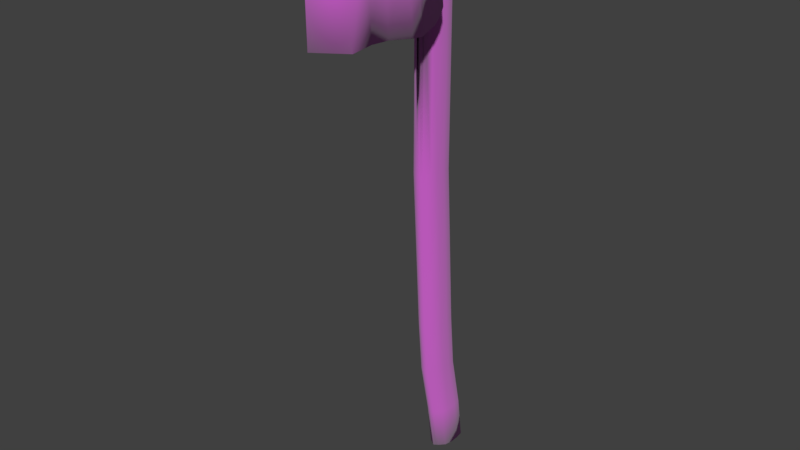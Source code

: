 # Source: New_Axe.blend  (saved by Blender 2.77.0; exported with 4.5.12 LTS)
import bpy
from mathutils import Matrix  # noqa: F401  (used for matrix-valued properties, if any)

bpy.ops.wm.read_factory_settings(use_empty=True)
scene = bpy.context.scene
scene.name = 'Scene'

# ---- collections
col_collection_1 = bpy.data.collections.new('Collection 1'); scene.collection.children.link(col_collection_1)

# ---- images (referenced by path relative to the original .blend; pixels are not part of the script)
import os
ASSET_DIR = os.environ.get("B2B_ASSET_DIR", "")  # directory of the original .blend (textures are referenced by path, not embedded)
HERE = os.path.dirname(os.path.abspath(__file__))  # packed textures are extracted next to this script under _unpacked/

def load_image(name, relpath, width, height, colorspace="sRGB"):
    """Load a texture the original file referenced (path relative to the .blend, or extracted next to this script)."""
    p = next((c for c in (os.path.join(HERE, relpath), os.path.join(ASSET_DIR, relpath)) if relpath and os.path.exists(c)), "")
    if p:
        img = bpy.data.images.load(p, check_existing=True)
        img.name = name
    else:  # same state as the original file: an image datablock whose file is absent (Cycles renders it pink)
        img = bpy.data.images.new(name, width, height)
        img.source = "FILE"
        img.filepath = "//" + (relpath or name)
    img.colorspace_settings.name = colorspace
    return img
img_stone_rock_sand_00065_l_jpg_001 = load_image('stone_rock_sand_00065_l.jpg.001', 'stone_rock_sand_00065_l.jpg', 1024, 1024, 'sRGB')
img_rock_bump_png = load_image('Rock_Bump.png', 'Rock_Bump.png', 1024, 1024, 'Non-Color')

# ---- materials (node trees are filled in below, after node groups)
mat_stone = bpy.data.materials.new('Stone')
mat_stone.alpha_threshold = 0.0
mat_stone.preview_render_type = 'FLAT'
mat_stone.roughness = 0.5

# ---- material node trees
mat_stone.use_nodes = True; mat_stone.node_tree.nodes.clear()
_N = mat_stone.node_tree.nodes; _L = mat_stone.node_tree.links
n0 = _N.new('ShaderNodeOutputMaterial'); n0.name = 'Material Output'; n0.location = (460, 300)
n1 = _N.new('ShaderNodeBsdfDiffuse'); n1.name = 'Diffuse BSDF'; n1.location = (10, 300)
n2 = _N.new('ShaderNodeMixShader'); n2.name = 'Mix Shader'; n2.location = (240, 295)
n3 = _N.new('ShaderNodeBsdfAnisotropic'); n3.name = 'Glossy BSDF'; n3.location = (61, 160)
n3.distribution = 'GGX'
n3.inputs[1].default_value = 1.0
n4 = _N.new('ShaderNodeTexImage'); n4.name = 'Image Texture'; n4.location = (-235, 332)
n4.width = 140
n4.image = img_stone_rock_sand_00065_l_jpg_001
n5 = _N.new('ShaderNodeBump'); n5.name = 'Bump'; n5.location = (-181, 59)
n5.inputs[1].default_value = 0.1
n5.inputs[2].default_value = 1.0
n6 = _N.new('ShaderNodeTexImage'); n6.name = 'Image Texture.001'; n6.location = (-402, 60)
n6.width = 140
n6.image = img_rock_bump_png
_L.new(n1.outputs[0], n2.inputs[1])
_L.new(n2.outputs[0], n0.inputs[0])
_L.new(n3.outputs[0], n2.inputs[2])
_L.new(n4.outputs[0], n1.inputs[0])
_L.new(n6.outputs[0], n5.inputs[3])
_L.new(n5.outputs[0], n1.inputs[2])
_L.new(n5.outputs[0], n3.inputs[4])
n0.is_active_output = True

# ---- world
world_world = bpy.data.worlds.new('World'); scene.world = world_world
world_world.color = (0.05088, 0.05088, 0.05088)
world_world.use_sun_shadow = False
world_world.sun_shadow_jitter_overblur = 0.0
world_world.cycles.sampling_method = 'MANUAL'

# ---- meshes
me_plane_003 = bpy.data.meshes.new('Plane.003')
me_plane_003.from_pydata([(-0.3453, -1.242, 15.77), (0.4878, -1.236, 15.77), (0.01708, -1.239, 15.77), (-0.4357, -1.35, 13.92), (-0.4495, -1.36, 16.01), (0.03713, -1.355, 16.01), (0.5904, -1.351, 16.01), (0.7789, -1.351, 13.92), (0.03712, -1.351, 13.92), (-0.4715, -1.496, 13.75), (-0.4852, -1.508, 16.18), (0.04414, -1.503, 16.18), (0.6319, -1.498, 16.18), (0.8191, -1.498, 13.75), (0.04414, -1.497, 13.75), (-0.5123, -1.771, 13.58), (-0.526, -1.784, 16.35), (0.04833, -1.778, 16.35), (0.674, -1.773, 16.35), (0.8617, -1.773, 13.58), (0.04832, -1.772, 13.58), (-0.537, -2.109, 13.49), (-0.5509, -2.123, 16.44), (0.05063, -2.117, 16.44), (0.7014, -2.111, 16.44), (0.8922, -2.111, 13.49), (0.05063, -2.11, 13.49), (-0.5515, -2.282, 13.44), (-0.5655, -2.297, 16.49), (0.05206, -2.29, 16.49), (0.7172, -2.285, 16.49), (0.9092, -2.285, 13.44), (0.05205, -2.283, 13.44), (-0.5242, -2.615, 13.47), (-0.5373, -2.63, 16.46), (0.05835, -2.623, 16.46), (0.6956, -2.618, 16.46), (0.8753, -2.618, 13.47), (0.05834, -2.617, 13.47), (-0.4677, -3.383, 13.6), (-0.4798, -3.396, 16.33), (0.06641, -3.39, 16.33), (0.6518, -3.385, 16.33), (0.818, -3.385, 13.6), (0.0664, -3.384, 13.6), (-0.4433, -3.942, 13.63), (-0.4549, -3.955, 16.29), (0.07222, -3.949, 16.29), (0.6355, -3.944, 16.29), (0.7937, -3.944, 13.63), (0.07221, -3.943, 13.63), (-0.4908, -4.666, 13.62), (-0.505, -4.679, 16.3), (0.06358, -5.226, 16.3), (0.689, -4.669, 16.3), (0.8824, -4.669, 13.62), (0.06358, -5.22, 13.62), (-0.004176, 0.1231, 16.14), (-0.1863, 0.002419, 16.14), (0.2302, -0.03519, 16.14), (-0.004179, 0.1231, 13.79), (0.2302, -0.03519, 13.79), (-0.1863, 0.002422, 13.79), (-0.001676, 0.3727, 16.05), (-0.1694, 0.2615, 16.05), (0.2142, 0.2269, 16.05), (-0.001679, 0.3727, 13.89), (0.2142, 0.2269, 13.89), (-0.1694, 0.2615, 13.89)], [], [(6, 7, 13, 12), (4, 5, 11, 10), (0, 2, 5, 4), (2, 1, 6, 5), (13, 14, 20, 19), (14, 9, 15, 20), (3, 4, 10, 9), (8, 3, 9, 14), (7, 8, 14, 13), (5, 6, 12, 11), (18, 19, 25, 24), (16, 17, 23, 22), (11, 12, 18, 17), (10, 11, 17, 16), (12, 13, 19, 18), (9, 10, 16, 15), (23, 24, 30, 29), (25, 26, 32, 31), (15, 16, 22, 21), (20, 15, 21, 26), (19, 20, 26, 25), (17, 18, 24, 23), (27, 28, 34, 33), (30, 31, 37, 36), (22, 23, 29, 28), (24, 25, 31, 30), (21, 22, 28, 27), (26, 21, 27, 32), (34, 35, 41, 40), (35, 36, 42, 41), (32, 27, 33, 38), (31, 32, 38, 37), (29, 30, 36, 35), (28, 29, 35, 34), (44, 39, 45, 50), (39, 40, 46, 45), (36, 37, 43, 42), (33, 34, 40, 39), (38, 33, 39, 44), (37, 38, 44, 43), (48, 49, 55, 54), (46, 47, 53, 52), (43, 44, 50, 49), (41, 42, 48, 47), (40, 41, 47, 46), (42, 43, 49, 48), (56, 51, 52, 53), (55, 56, 53, 54), (45, 46, 52, 51), (50, 45, 51, 56), (49, 50, 56, 55), (47, 48, 54, 53), (58, 62, 68, 64), (62, 60, 66, 68), (68, 66, 63, 64), (66, 67, 65, 63), (57, 58, 64, 63), (60, 61, 67, 66), (61, 59, 65, 67), (59, 57, 63, 65)])
me_plane_003.polygons.foreach_set('use_smooth', [True] * 60)
me_plane_003.materials.append(mat_stone)
me_plane_003.use_remesh_preserve_volume = False
me_plane_003.use_remesh_preserve_attributes = False
me_plane_003.use_mirror_vertex_groups = False
me_plane_003.update()
me_plane = bpy.data.meshes.new('Plane')
me_plane.from_pydata([(-0.331, 0.345, 0.0), (-0.0008348, 0.8039, 5.96e-07), (-0.2771, 0.5642, 0.0), (-0.1381, 0.7129, 0.0), (-0.331, 0.07841, 0.0), (-0.3003, -0.1626, 0.0), (-0.1875, -0.2856, -9.537e-07), (9.431e-06, -0.4052, -7.153e-07), (0.3194, 0.05395, -7.153e-07), (0.2655, -0.1653, -7.153e-07), (0.1265, -0.314, -7.153e-07), (0.3194, 0.3205, -7.153e-07), (0.2887, 0.5615, -7.153e-07), (0.1759, 0.6845, 2.384e-07), (-0.331, 0.1678, 1.32), (-0.0008341, 0.6267, 1.32), (-0.2771, 0.387, 1.32), (-0.1381, 0.5357, 1.32), (-0.331, -0.09878, 1.32), (-0.3003, -0.3397, 1.32), (-0.1875, -0.4628, 1.32), (1.012e-05, -0.5824, 1.32), (0.3194, -0.1232, 1.32), (0.2655, -0.3425, 1.32), (0.1265, -0.4911, 1.32), (0.3194, 0.1434, 1.32), (0.2887, 0.3843, 1.32), (0.1759, 0.5074, 1.32), (-0.331, -0.16, 2.915), (-0.0008341, 0.2989, 2.915), (-0.2771, 0.05926, 2.915), (-0.1381, 0.2079, 2.915), (-0.331, -0.4266, 2.915), (-0.3003, -0.6675, 2.915), (-0.1875, -0.7906, 2.915), (1.012e-05, -0.9102, 2.915), (0.3194, -0.451, 2.915), (0.2655, -0.6702, 2.915), (0.1265, -0.8189, 2.915), (0.3194, -0.1844, 2.915), (0.2887, 0.05654, 2.915), (0.1759, 0.1796, 2.915), (-0.331, -0.2984, 4.493), (-0.0008341, 0.1604, 4.493), (-0.2771, -0.0792, 4.493), (-0.1381, 0.06947, 4.493), (-0.331, -0.565, 4.493), (-0.3003, -0.806, 4.493), (-0.1875, -0.929, 4.493), (1.012e-05, -1.049, 4.493), (0.3194, -0.5895, 4.493), (0.2655, -0.8087, 4.493), (0.1265, -0.9574, 4.493), (0.3194, -0.3229, 4.493), (0.2887, -0.08193, 4.493), (0.1759, 0.04111, 4.493), (-0.331, -0.5713, 9.239), (-0.0008341, -0.1124, 9.239), (-0.2771, -0.3521, 9.239), (-0.1381, -0.2034, 9.239), (-0.331, -0.8379, 9.239), (-0.3003, -1.079, 9.239), (-0.1875, -1.202, 9.239), (1.012e-05, -1.313, 9.239), (0.3194, -0.8623, 9.239), (0.2655, -1.082, 9.239), (0.1265, -1.23, 9.239), (0.3194, -0.5957, 9.239), (0.2887, -0.3548, 9.239), (0.1759, -0.2317, 9.239), (-0.331, -0.5713, 15.85), (-0.000827, -0.1124, 15.85), (-0.2771, -0.3521, 15.85), (-0.1381, -0.2034, 15.85), (-0.331, -0.8379, 15.85), (-0.3002, -1.079, 15.85), (-0.1875, -1.202, 15.85), (-0.3453, -1.242, 15.77), (0.3194, -0.8623, 15.85), (0.2655, -1.082, 15.85), (0.4878, -1.236, 15.77), (0.3194, -0.5957, 15.85), (0.2887, -0.3548, 15.85), (0.1759, -0.2318, 15.85), (-0.331, -0.5713, 14.08), (0.3194, -0.5957, 14.08), (0.3194, -0.8623, 14.08), (-0.0008297, -0.1124, 14.08), (0.1206, -1.236, 14.16), (-0.1072, -1.234, 14.16), (-0.1875, -1.202, 14.08), (0.1759, -0.2317, 14.08), (0.2887, -0.3548, 14.08), (-0.3002, -1.079, 14.08), (-0.331, -0.8379, 14.08), (0.2655, -1.082, 14.08), (-0.2771, -0.3521, 14.08), (-0.1381, -0.2034, 14.08), (0.06904, -0.3554, -7.153e-07), (0.06904, -0.5326, 1.32), (0.06904, -0.8604, 2.915), (0.06904, -0.9988, 4.493), (0.06904, -1.268, 9.239), (0.01708, -1.239, 15.77), (0.01707, -1.235, 14.16), (-0.331, -0.5713, 16.24), (-0.000827, -0.1124, 16.24), (-0.2771, -0.3521, 16.24), (-0.1381, -0.2034, 16.24), (-0.331, -0.8379, 16.24), (-0.3002, -1.079, 16.24), (-0.1875, -1.202, 16.24), (-0.1245, -1.237, 16.24), (0.3194, -0.8623, 16.24), (0.2655, -1.082, 16.24), (0.1266, -1.23, 16.24), (0.3194, -0.5957, 16.24), (0.2887, -0.3548, 16.24), (0.1759, -0.2318, 16.24), (0.01248, -1.233, 16.24), (-0.4357, -1.35, 13.92), (-0.4495, -1.36, 16.01), (0.5904, -1.351, 16.01), (0.7789, -1.351, 13.92), (0.03712, -1.351, 13.92), (-0.004176, 0.1231, 16.14), (-0.1863, 0.002419, 16.14), (0.2302, -0.03519, 16.14), (-0.004179, 0.1231, 13.79), (0.2302, -0.03519, 13.79), (-0.1863, 0.002422, 13.79)], [], [(3, 13, 1), (2, 13, 3), (2, 12, 13), (12, 2, 11), (4, 11, 0), (4, 8, 11), (8, 4, 9), (11, 2, 0), (6, 9, 5), (6, 10, 9), (7, 98, 10, 6), (9, 4, 5), (22, 23, 37, 36), (18, 14, 28, 32), (25, 22, 36, 39), (15, 27, 41, 29), (21, 20, 34, 35), (99, 21, 35, 100), (20, 19, 33, 34), (27, 26, 40, 41), (19, 18, 32, 33), (26, 25, 39, 40), (16, 17, 31, 30), (23, 24, 38, 37), (98, 7, 21, 99), (7, 6, 20, 21), (1, 13, 27, 15), (11, 8, 22, 25), (4, 0, 14, 18), (8, 9, 23, 22), (0, 2, 16, 14), (3, 1, 15, 17), (9, 10, 24, 23), (2, 3, 17, 16), (12, 11, 25, 26), (5, 4, 18, 19), (13, 12, 26, 27), (6, 5, 19, 20), (29, 41, 55, 43), (35, 34, 48, 49), (100, 35, 49, 101), (34, 33, 47, 48), (41, 40, 54, 55), (33, 32, 46, 47), (40, 39, 53, 54), (30, 31, 45, 44), (37, 38, 52, 51), (31, 29, 43, 45), (28, 30, 44, 42), (36, 37, 51, 50), (14, 16, 30, 28), (17, 15, 29, 31), (50, 51, 65, 64), (46, 42, 56, 60), (53, 50, 64, 67), (43, 55, 69, 57), (49, 48, 62, 63), (101, 49, 63, 102), (48, 47, 61, 62), (55, 54, 68, 69), (47, 46, 60, 61), (54, 53, 67, 68), (44, 45, 59, 58), (51, 52, 66, 65), (39, 36, 50, 53), (32, 28, 42, 46), (95, 88, 80, 79), (83, 71, 125, 127), (84, 96, 72, 70), (86, 95, 79, 78), (94, 84, 70, 74), (85, 86, 78, 81), (87, 91, 129, 128), (89, 90, 76, 77), (88, 104, 124, 123), (90, 93, 75, 76), (91, 92, 82, 83), (93, 94, 74, 75), (42, 44, 58, 56), (45, 43, 57, 59), (73, 71, 83), (72, 73, 83), (72, 83, 82), (82, 81, 72), (74, 70, 81), (74, 81, 78), (78, 79, 74), (81, 70, 72), (76, 75, 79), (76, 79, 80), (77, 76, 80, 103), (79, 75, 74), (96, 97, 73, 72), (92, 85, 81, 82), (68, 67, 85, 92), (58, 59, 97, 96), (61, 60, 94, 93), (69, 68, 92, 91), (62, 61, 93, 90), (102, 63, 89, 104), (63, 62, 90, 89), (57, 69, 91, 87), (67, 64, 86, 85), (60, 56, 84, 94), (64, 65, 95, 86), (56, 58, 96, 84), (59, 57, 87, 97), (65, 66, 88, 95), (66, 102, 104, 88), (104, 89, 120, 124), (52, 101, 102, 66), (38, 100, 101, 52), (10, 98, 99, 24), (24, 99, 100, 38), (80, 103, 119, 115), (76, 77, 112, 111), (83, 71, 106, 118), (78, 81, 116, 113), (70, 74, 109, 105), (79, 78, 113, 114), (72, 70, 105, 107), (103, 77, 112, 119), (71, 73, 108, 106), (80, 79, 114, 115), (72, 73, 108, 107), (82, 81, 116, 117), (74, 75, 110, 109), (82, 83, 118, 117), (75, 76, 111, 110), (108, 118, 106), (107, 118, 108), (107, 117, 118), (105, 116, 107), (109, 110, 119), (109, 116, 105), (109, 113, 116), (116, 117, 107), (111, 119, 110), (114, 113, 109), (112, 119, 111), (114, 109, 119), (119, 115, 114), (80, 88, 123, 122), (89, 77, 121, 120), (97, 87, 128, 130), (73, 97, 130, 126), (71, 73, 126, 125), (91, 83, 127, 129)])
me_plane.polygons.foreach_set('use_smooth', [True] * 148)
me_plane.materials.append(mat_stone)
me_plane.use_remesh_preserve_volume = False
me_plane.use_remesh_preserve_attributes = False
me_plane.use_mirror_vertex_groups = False
me_plane.update()

# ---- objects
ob_plane_003 = bpy.data.objects.new('Plane.003', me_plane_003)
ob_plane = bpy.data.objects.new('Plane', me_plane)

# ---- transforms, parenting, visibility, modifiers, constraints
ob_plane_003.location = (0.0, 0.0, 0.0)
ob_plane_003.lineart.crease_threshold = 0.0
_vg = ob_plane_003.vertex_groups.new(name='Stone')
_vg = ob_plane_003.vertex_groups.new(name='Wood')
_m = ob_plane_003.modifiers.new('Solidify', 'SOLIDIFY')
_m.nonmanifold_thickness_mode = 'FIXED'
_m.nonmanifold_merge_threshold = 0.0003
ob_plane.location = (0.0, 0.0, 0.0)
ob_plane.lineart.crease_threshold = 0.0
_vg = ob_plane.vertex_groups.new(name='Stone')
_vg = ob_plane.vertex_groups.new(name='Wood')
_m = ob_plane.modifiers.new('Solidify', 'SOLIDIFY')
_m.nonmanifold_thickness_mode = 'FIXED'
_m.nonmanifold_merge_threshold = 0.0003

# ---- collection membership
col_collection_1.objects.link(ob_plane_003)
col_collection_1.objects.link(ob_plane)

# ---- scene / render settings (as saved in the file)
scene.frame_start = 1; scene.frame_end = 250; scene.frame_set(1)
scene.render.engine = 'CYCLES'
scene.render.resolution_percentage = 50
scene.render.dither_intensity = 0.0
scene.cycles.use_denoising = False
scene.cycles.samples = 128
scene.cycles.sampling_pattern = 'TABULATED_SOBOL'
scene.cycles.light_sampling_threshold = 0.0
scene.cycles.use_adaptive_sampling = False
scene.cycles.use_light_tree = False
scene.cycles.blur_glossy = 0.0
scene.cycles.sample_clamp_indirect = 0.0
scene.view_settings.view_transform = 'Standard'
bpy.context.view_layer.update()

# ---- added for rendering (the .blend has no active camera and no usable light): camera, sun
cam_auto = bpy.data.cameras.new('AutoCamera')
cam_auto.lens = 50.0
cam_auto.sensor_width = 36.0
cam_auto.clip_end = 1000.0
ob_auto_camera = bpy.data.objects.new('AutoCamera', cam_auto)
scene.collection.objects.link(ob_auto_camera)
ob_auto_camera.location = (16.4967, -21.8004, 21.3067)
ob_auto_camera.rotation_euler = (1.09748, -7.21219e-08, 0.694738)
scene.camera = ob_auto_camera
light_auto_sun = bpy.data.lights.new('AutoSun', 'SUN')
light_auto_sun.energy = 3.0
light_auto_sun.angle = 0.0523599
ob_auto_sun = bpy.data.objects.new('AutoSun', light_auto_sun)
scene.collection.objects.link(ob_auto_sun)
ob_auto_sun.rotation_euler = (0.872665, 0.174533, 0.523599)
bpy.context.view_layer.update()
